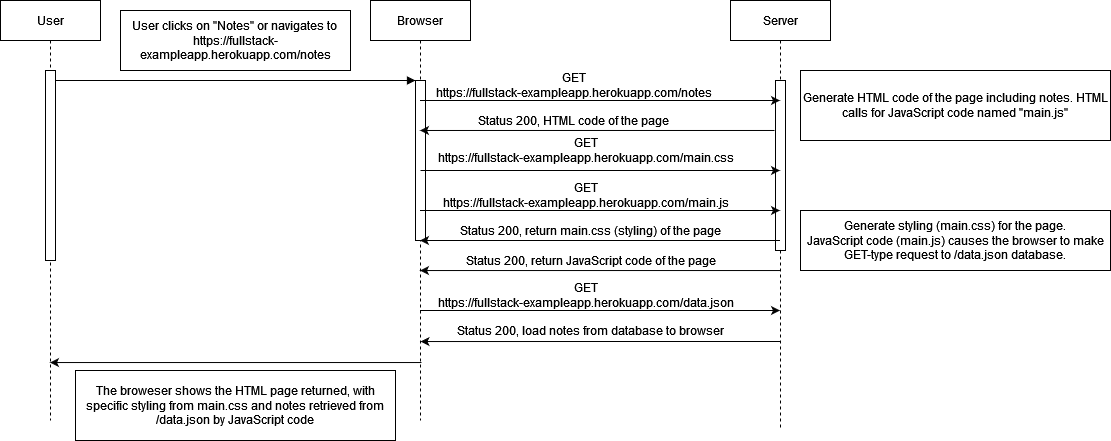

The diagram above was exported from draw.io. Its source (the exported page's mxGraphModel, read from the mxfile embedded in the PNG):
<mxGraphModel dx="1422" dy="771" grid="1" gridSize="10" guides="1" tooltips="1" connect="1" arrows="1" fold="1" page="1" pageScale="1" pageWidth="850" pageHeight="1100" math="0" shadow="0">
  <root>
    <mxCell id="0" />
    <mxCell id="1" parent="0" />
    <mxCell id="3nuBFxr9cyL0pnOWT2aG-1" value="User" style="shape=umlLifeline;perimeter=lifelinePerimeter;container=1;collapsible=0;recursiveResize=0;rounded=0;shadow=0;strokeWidth=1;" parent="1" vertex="1">
      <mxGeometry x="110" y="80" width="100" height="420" as="geometry" />
    </mxCell>
    <mxCell id="3nuBFxr9cyL0pnOWT2aG-2" value="" style="points=[];perimeter=orthogonalPerimeter;rounded=0;shadow=0;strokeWidth=1;" parent="3nuBFxr9cyL0pnOWT2aG-1" vertex="1">
      <mxGeometry x="45" y="70" width="10" height="190" as="geometry" />
    </mxCell>
    <mxCell id="3nuBFxr9cyL0pnOWT2aG-5" value="Browser" style="shape=umlLifeline;perimeter=lifelinePerimeter;container=1;collapsible=0;recursiveResize=0;rounded=0;shadow=0;strokeWidth=1;" parent="1" vertex="1">
      <mxGeometry x="480" y="80" width="100" height="420" as="geometry" />
    </mxCell>
    <mxCell id="3nuBFxr9cyL0pnOWT2aG-6" value="" style="points=[];perimeter=orthogonalPerimeter;rounded=0;shadow=0;strokeWidth=1;" parent="3nuBFxr9cyL0pnOWT2aG-5" vertex="1">
      <mxGeometry x="45" y="80" width="10" height="160" as="geometry" />
    </mxCell>
    <mxCell id="3nuBFxr9cyL0pnOWT2aG-8" value="&#10;" style="verticalAlign=bottom;endArrow=block;entryX=0;entryY=0;shadow=0;strokeWidth=1;fontSize=12;" parent="1" source="3nuBFxr9cyL0pnOWT2aG-2" target="3nuBFxr9cyL0pnOWT2aG-6" edge="1">
      <mxGeometry x="0.0278" relative="1" as="geometry">
        <mxPoint x="275" y="160" as="sourcePoint" />
        <mxPoint as="offset" />
      </mxGeometry>
    </mxCell>
    <mxCell id="VviXpSKPdKtGnQFRe-Ve-1" value="Server" style="shape=umlLifeline;perimeter=lifelinePerimeter;container=1;collapsible=0;recursiveResize=0;rounded=0;shadow=0;strokeWidth=1;" vertex="1" parent="1">
      <mxGeometry x="840" y="80" width="100" height="430" as="geometry" />
    </mxCell>
    <mxCell id="VviXpSKPdKtGnQFRe-Ve-2" value="" style="points=[];perimeter=orthogonalPerimeter;rounded=0;shadow=0;strokeWidth=1;" vertex="1" parent="VviXpSKPdKtGnQFRe-Ve-1">
      <mxGeometry x="45" y="80" width="10" height="170" as="geometry" />
    </mxCell>
    <mxCell id="VviXpSKPdKtGnQFRe-Ve-4" value="" style="endArrow=classic;html=1;rounded=0;" edge="1" parent="1" source="3nuBFxr9cyL0pnOWT2aG-5" target="VviXpSKPdKtGnQFRe-Ve-1">
      <mxGeometry width="50" height="50" relative="1" as="geometry">
        <mxPoint x="400" y="360" as="sourcePoint" />
        <mxPoint x="450" y="310" as="targetPoint" />
        <Array as="points">
          <mxPoint x="680" y="180" />
        </Array>
      </mxGeometry>
    </mxCell>
    <mxCell id="VviXpSKPdKtGnQFRe-Ve-6" value="&lt;div&gt;GET&lt;/div&gt;&lt;div&gt;https://fullstack-exampleapp.herokuapp.com/notes&lt;/div&gt;" style="text;html=1;align=center;verticalAlign=middle;resizable=0;points=[];autosize=1;strokeColor=none;fillColor=none;" vertex="1" parent="1">
      <mxGeometry x="538" y="150" width="290" height="30" as="geometry" />
    </mxCell>
    <mxCell id="VviXpSKPdKtGnQFRe-Ve-8" value="Status 200, HTML code of the page" style="text;html=1;align=center;verticalAlign=middle;resizable=0;points=[];autosize=1;strokeColor=none;fillColor=none;" vertex="1" parent="1">
      <mxGeometry x="578" y="190" width="210" height="20" as="geometry" />
    </mxCell>
    <mxCell id="VviXpSKPdKtGnQFRe-Ve-13" value="" style="endArrow=classic;html=1;rounded=0;exitX=-0.1;exitY=0.294;exitDx=0;exitDy=0;exitPerimeter=0;" edge="1" parent="1" source="VviXpSKPdKtGnQFRe-Ve-2" target="3nuBFxr9cyL0pnOWT2aG-5">
      <mxGeometry width="50" height="50" relative="1" as="geometry">
        <mxPoint x="400" y="360" as="sourcePoint" />
        <mxPoint x="450" y="310" as="targetPoint" />
      </mxGeometry>
    </mxCell>
    <mxCell id="VviXpSKPdKtGnQFRe-Ve-14" value="" style="endArrow=classic;html=1;rounded=0;" edge="1" parent="1" target="VviXpSKPdKtGnQFRe-Ve-1">
      <mxGeometry width="50" height="50" relative="1" as="geometry">
        <mxPoint x="530" y="250" as="sourcePoint" />
        <mxPoint x="450" y="310" as="targetPoint" />
      </mxGeometry>
    </mxCell>
    <mxCell id="VviXpSKPdKtGnQFRe-Ve-15" value="&lt;div&gt;GET&lt;/div&gt;&lt;div&gt;https://fullstack-exampleapp.herokuapp.com/main.css&lt;/div&gt;" style="text;html=1;align=center;verticalAlign=middle;resizable=0;points=[];autosize=1;strokeColor=none;fillColor=none;" vertex="1" parent="1">
      <mxGeometry x="540" y="215" width="310" height="30" as="geometry" />
    </mxCell>
    <mxCell id="VviXpSKPdKtGnQFRe-Ve-16" value="" style="endArrow=classic;html=1;rounded=0;" edge="1" parent="1" source="3nuBFxr9cyL0pnOWT2aG-5" target="VviXpSKPdKtGnQFRe-Ve-1">
      <mxGeometry width="50" height="50" relative="1" as="geometry">
        <mxPoint x="400" y="360" as="sourcePoint" />
        <mxPoint x="450" y="310" as="targetPoint" />
        <Array as="points">
          <mxPoint x="720" y="290" />
        </Array>
      </mxGeometry>
    </mxCell>
    <mxCell id="VviXpSKPdKtGnQFRe-Ve-17" value="&lt;div&gt;GET&lt;/div&gt;&lt;div&gt;https://fullstack-exampleapp.herokuapp.com/main.js&lt;/div&gt;" style="text;html=1;align=center;verticalAlign=middle;resizable=0;points=[];autosize=1;strokeColor=none;fillColor=none;" vertex="1" parent="1">
      <mxGeometry x="545" y="260" width="300" height="30" as="geometry" />
    </mxCell>
    <mxCell id="VviXpSKPdKtGnQFRe-Ve-18" value="" style="endArrow=classic;html=1;rounded=0;" edge="1" parent="1" source="VviXpSKPdKtGnQFRe-Ve-1" target="3nuBFxr9cyL0pnOWT2aG-5">
      <mxGeometry width="50" height="50" relative="1" as="geometry">
        <mxPoint x="400" y="360" as="sourcePoint" />
        <mxPoint x="450" y="310" as="targetPoint" />
        <Array as="points">
          <mxPoint x="710" y="320" />
        </Array>
      </mxGeometry>
    </mxCell>
    <mxCell id="VviXpSKPdKtGnQFRe-Ve-19" value="&lt;div&gt;Status 200, return main.css (styling) of the page &lt;/div&gt;" style="text;html=1;align=center;verticalAlign=middle;resizable=0;points=[];autosize=1;strokeColor=none;fillColor=none;" vertex="1" parent="1">
      <mxGeometry x="560" y="300" width="280" height="20" as="geometry" />
    </mxCell>
    <mxCell id="VviXpSKPdKtGnQFRe-Ve-20" value="" style="endArrow=classic;html=1;rounded=0;exitX=0.5;exitY=0.628;exitDx=0;exitDy=0;exitPerimeter=0;" edge="1" parent="1" source="VviXpSKPdKtGnQFRe-Ve-1" target="3nuBFxr9cyL0pnOWT2aG-5">
      <mxGeometry width="50" height="50" relative="1" as="geometry">
        <mxPoint x="400" y="360" as="sourcePoint" />
        <mxPoint x="450" y="310" as="targetPoint" />
      </mxGeometry>
    </mxCell>
    <mxCell id="VviXpSKPdKtGnQFRe-Ve-21" value="Status 200, return JavaScript code of the page" style="text;html=1;align=center;verticalAlign=middle;resizable=0;points=[];autosize=1;strokeColor=none;fillColor=none;" vertex="1" parent="1">
      <mxGeometry x="565" y="330" width="270" height="20" as="geometry" />
    </mxCell>
    <mxCell id="VviXpSKPdKtGnQFRe-Ve-22" value="&lt;div&gt;Generate HTML code of the page including notes. HTML&lt;/div&gt;&lt;div&gt;calls for JavaScript code named &quot;main.js&quot;&lt;br&gt;&lt;/div&gt;" style="whiteSpace=wrap;html=1;" vertex="1" parent="1">
      <mxGeometry x="910" y="150" width="310" height="70" as="geometry" />
    </mxCell>
    <mxCell id="VviXpSKPdKtGnQFRe-Ve-23" value="&lt;div&gt;Generate styling (main.css) for the page.&lt;/div&gt;&lt;div&gt;JavaScript code (main.js) causes the browser to make GET-type request to /data.json database.&lt;br&gt; &lt;/div&gt;" style="whiteSpace=wrap;html=1;" vertex="1" parent="1">
      <mxGeometry x="910" y="290" width="310" height="60" as="geometry" />
    </mxCell>
    <mxCell id="VviXpSKPdKtGnQFRe-Ve-24" value="" style="endArrow=classic;html=1;rounded=0;" edge="1" parent="1" source="3nuBFxr9cyL0pnOWT2aG-5" target="VviXpSKPdKtGnQFRe-Ve-1">
      <mxGeometry width="50" height="50" relative="1" as="geometry">
        <mxPoint x="550" y="360" as="sourcePoint" />
        <mxPoint x="600" y="310" as="targetPoint" />
        <Array as="points">
          <mxPoint x="700" y="390" />
        </Array>
      </mxGeometry>
    </mxCell>
    <mxCell id="VviXpSKPdKtGnQFRe-Ve-25" value="&lt;div&gt;GET&lt;/div&gt;&lt;div&gt;https://fullstack-exampleapp.herokuapp.com/data.json&lt;/div&gt;" style="text;html=1;align=center;verticalAlign=middle;resizable=0;points=[];autosize=1;strokeColor=none;fillColor=none;" vertex="1" parent="1">
      <mxGeometry x="540" y="360" width="310" height="30" as="geometry" />
    </mxCell>
    <mxCell id="VviXpSKPdKtGnQFRe-Ve-26" value="Status 200, load notes from database to browser" style="text;html=1;align=center;verticalAlign=middle;resizable=0;points=[];autosize=1;strokeColor=none;fillColor=none;fontSize=12;" vertex="1" parent="1">
      <mxGeometry x="560" y="400" width="280" height="20" as="geometry" />
    </mxCell>
    <mxCell id="VviXpSKPdKtGnQFRe-Ve-27" value="" style="endArrow=classic;html=1;rounded=0;fontSize=12;entryX=0.5;entryY=0.812;entryDx=0;entryDy=0;entryPerimeter=0;" edge="1" parent="1" source="VviXpSKPdKtGnQFRe-Ve-1" target="3nuBFxr9cyL0pnOWT2aG-5">
      <mxGeometry width="50" height="50" relative="1" as="geometry">
        <mxPoint x="550" y="360" as="sourcePoint" />
        <mxPoint x="600" y="310" as="targetPoint" />
        <Array as="points">
          <mxPoint x="710" y="421" />
        </Array>
      </mxGeometry>
    </mxCell>
    <mxCell id="VviXpSKPdKtGnQFRe-Ve-28" value="" style="endArrow=classic;html=1;rounded=0;fontSize=12;exitX=0.51;exitY=0.862;exitDx=0;exitDy=0;exitPerimeter=0;" edge="1" parent="1" source="3nuBFxr9cyL0pnOWT2aG-5" target="3nuBFxr9cyL0pnOWT2aG-1">
      <mxGeometry width="50" height="50" relative="1" as="geometry">
        <mxPoint x="550" y="360" as="sourcePoint" />
        <mxPoint x="600" y="310" as="targetPoint" />
      </mxGeometry>
    </mxCell>
    <mxCell id="VviXpSKPdKtGnQFRe-Ve-29" value="User clicks on &quot;Notes&quot; or navigates to&lt;br&gt;https://fullstack-exampleapp.herokuapp.com/notes" style="whiteSpace=wrap;html=1;fontSize=12;" vertex="1" parent="1">
      <mxGeometry x="230" y="90" width="230" height="60" as="geometry" />
    </mxCell>
    <mxCell id="VviXpSKPdKtGnQFRe-Ve-30" value="The broweser shows the HTML page returned, with specific styling from main.css and notes retrieved from /data.json by JavaScript code" style="whiteSpace=wrap;html=1;fontSize=12;" vertex="1" parent="1">
      <mxGeometry x="185" y="450" width="320" height="70" as="geometry" />
    </mxCell>
  </root>
</mxGraphModel>